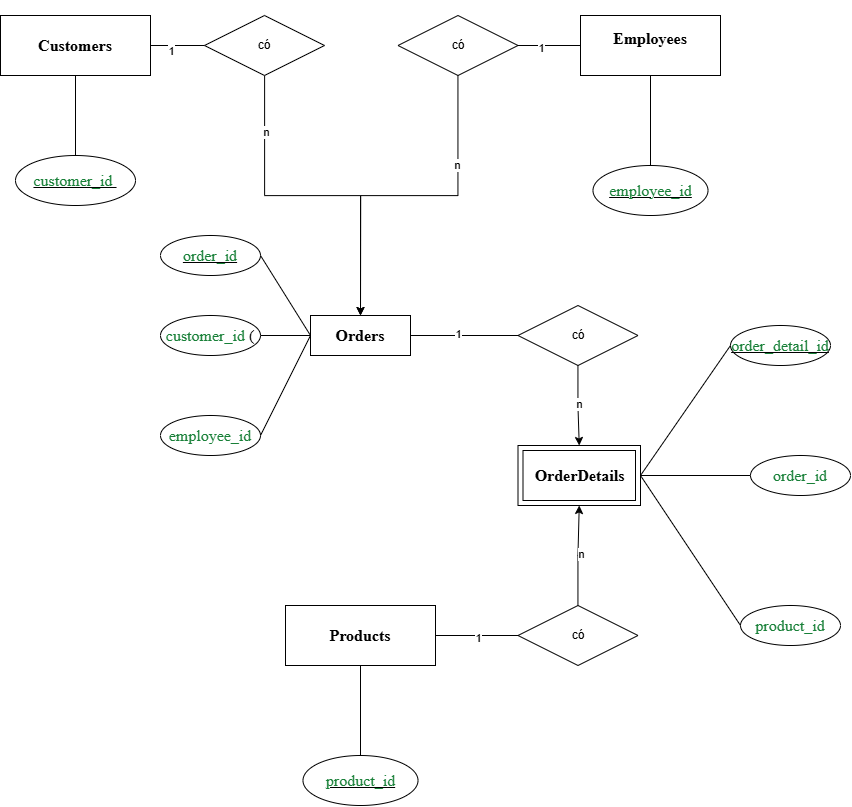

The diagram above was exported from draw.io. Its source (the exported page's mxGraphModel, read from the mxfile embedded in the PNG):
<mxGraphModel dx="2769" dy="1347" grid="1" gridSize="10" guides="1" tooltips="1" connect="1" arrows="1" fold="1" page="1" pageScale="1" pageWidth="827" pageHeight="1169" math="0" shadow="0">
  <root>
    <mxCell id="0" />
    <mxCell id="1" parent="0" />
    <mxCell id="CyyIlYjYXB5jjeU_b8NP-1" value="&lt;div&gt;&lt;span style=&quot;mso-spacerun:'yes';font-size:12pt;font-family:'TimesNewRomanPS-BoldMT';color:rgb(0,0,0);font-weight:bold;&quot;&gt;Customers&lt;/span&gt;&lt;/div&gt;" style="whiteSpace=wrap;html=1;align=center;" vertex="1" parent="1">
      <mxGeometry x="40" y="110" width="150" height="60" as="geometry" />
    </mxCell>
    <mxCell id="CyyIlYjYXB5jjeU_b8NP-2" value="&lt;div&gt;&lt;span style=&quot;mso-spacerun:'yes';font-size:12pt;font-family:'TimesNewRomanPS-BoldMT';color:rgb(0,0,0);font-weight:bold;&quot;&gt;Products&lt;/span&gt;&lt;/div&gt;" style="whiteSpace=wrap;html=1;align=center;" vertex="1" parent="1">
      <mxGeometry x="325" y="700" width="150" height="60" as="geometry" />
    </mxCell>
    <mxCell id="CyyIlYjYXB5jjeU_b8NP-3" value="&lt;div&gt;&lt;span style=&quot;font-size: 12pt; font-family: &amp;quot;Roboto Mono&amp;quot;; color: rgb(24, 128, 56);&quot;&gt;customer_id&amp;nbsp;&lt;/span&gt;&lt;/div&gt;" style="ellipse;whiteSpace=wrap;html=1;align=center;fontStyle=4;" vertex="1" parent="1">
      <mxGeometry x="55" y="250" width="120" height="50" as="geometry" />
    </mxCell>
    <mxCell id="CyyIlYjYXB5jjeU_b8NP-6" value="" style="endArrow=none;html=1;rounded=0;exitX=0.5;exitY=0;exitDx=0;exitDy=0;entryX=0.5;entryY=1;entryDx=0;entryDy=0;" edge="1" parent="1" source="CyyIlYjYXB5jjeU_b8NP-3" target="CyyIlYjYXB5jjeU_b8NP-1">
      <mxGeometry relative="1" as="geometry">
        <mxPoint x="260" y="260" as="sourcePoint" />
        <mxPoint x="420" y="260" as="targetPoint" />
      </mxGeometry>
    </mxCell>
    <mxCell id="CyyIlYjYXB5jjeU_b8NP-7" value="&lt;div&gt;&lt;span style=&quot;mso-spacerun:'yes';font-size:12pt;font-family:'Roboto Mono';color:rgb(24,128,56);&quot;&gt;product_id&lt;/span&gt;&lt;/div&gt;" style="ellipse;whiteSpace=wrap;html=1;align=center;fontStyle=4;" vertex="1" parent="1">
      <mxGeometry x="342.5" y="850" width="115" height="50" as="geometry" />
    </mxCell>
    <mxCell id="CyyIlYjYXB5jjeU_b8NP-8" value="" style="endArrow=none;html=1;rounded=0;exitX=0.5;exitY=0;exitDx=0;exitDy=0;entryX=0.5;entryY=1;entryDx=0;entryDy=0;" edge="1" parent="1" source="CyyIlYjYXB5jjeU_b8NP-7" target="CyyIlYjYXB5jjeU_b8NP-2">
      <mxGeometry relative="1" as="geometry">
        <mxPoint x="225" y="250" as="sourcePoint" />
        <mxPoint x="225" y="180" as="targetPoint" />
      </mxGeometry>
    </mxCell>
    <mxCell id="CyyIlYjYXB5jjeU_b8NP-9" value="&#10;&#10;&lt;div&gt;&lt;span style=&quot;mso-spacerun:'yes';font-size:12pt;font-family:'TimesNewRomanPS-BoldMT';color:rgb(0,0,0);font-weight:bold;&quot;&gt;Employees&lt;/span&gt;&lt;/div&gt;&#10;&#10;&#10;" style="whiteSpace=wrap;html=1;align=center;" vertex="1" parent="1">
      <mxGeometry x="620" y="110" width="140" height="60" as="geometry" />
    </mxCell>
    <mxCell id="CyyIlYjYXB5jjeU_b8NP-10" value="&lt;div&gt;&lt;span style=&quot;mso-spacerun:'yes';font-size:12pt;font-family:'Roboto Mono';color:rgb(24,128,56);&quot;&gt;employee_id&lt;/span&gt;&lt;/div&gt;" style="ellipse;whiteSpace=wrap;html=1;align=center;fontStyle=4;" vertex="1" parent="1">
      <mxGeometry x="632.5" y="260" width="115" height="50" as="geometry" />
    </mxCell>
    <mxCell id="CyyIlYjYXB5jjeU_b8NP-11" value="" style="endArrow=none;html=1;rounded=0;exitX=0.5;exitY=0;exitDx=0;exitDy=0;" edge="1" parent="1" source="CyyIlYjYXB5jjeU_b8NP-10" target="CyyIlYjYXB5jjeU_b8NP-9">
      <mxGeometry relative="1" as="geometry">
        <mxPoint x="660" y="490" as="sourcePoint" />
        <mxPoint x="820" y="490" as="targetPoint" />
      </mxGeometry>
    </mxCell>
    <mxCell id="CyyIlYjYXB5jjeU_b8NP-18" style="edgeStyle=orthogonalEdgeStyle;rounded=0;orthogonalLoop=1;jettySize=auto;html=1;entryX=0.5;entryY=0;entryDx=0;entryDy=0;" edge="1" parent="1" source="CyyIlYjYXB5jjeU_b8NP-13" target="CyyIlYjYXB5jjeU_b8NP-26">
      <mxGeometry relative="1" as="geometry">
        <mxPoint x="364" y="370" as="targetPoint" />
      </mxGeometry>
    </mxCell>
    <mxCell id="CyyIlYjYXB5jjeU_b8NP-22" value="n" style="edgeLabel;html=1;align=center;verticalAlign=middle;resizable=0;points=[];" vertex="1" connectable="0" parent="CyyIlYjYXB5jjeU_b8NP-18">
      <mxGeometry x="-0.6724" y="1" relative="1" as="geometry">
        <mxPoint as="offset" />
      </mxGeometry>
    </mxCell>
    <mxCell id="CyyIlYjYXB5jjeU_b8NP-13" value="có" style="shape=rhombus;perimeter=rhombusPerimeter;whiteSpace=wrap;html=1;align=center;" vertex="1" parent="1">
      <mxGeometry x="244" y="110" width="120" height="60" as="geometry" />
    </mxCell>
    <mxCell id="CyyIlYjYXB5jjeU_b8NP-17" style="edgeStyle=orthogonalEdgeStyle;rounded=0;orthogonalLoop=1;jettySize=auto;html=1;entryX=0.5;entryY=0;entryDx=0;entryDy=0;" edge="1" parent="1" source="CyyIlYjYXB5jjeU_b8NP-14" target="CyyIlYjYXB5jjeU_b8NP-26">
      <mxGeometry relative="1" as="geometry">
        <mxPoint x="464" y="370" as="targetPoint" />
      </mxGeometry>
    </mxCell>
    <mxCell id="CyyIlYjYXB5jjeU_b8NP-24" value="n" style="edgeLabel;html=1;align=center;verticalAlign=middle;resizable=0;points=[];" vertex="1" connectable="0" parent="CyyIlYjYXB5jjeU_b8NP-17">
      <mxGeometry x="-0.4723" y="-2" relative="1" as="geometry">
        <mxPoint as="offset" />
      </mxGeometry>
    </mxCell>
    <mxCell id="CyyIlYjYXB5jjeU_b8NP-14" value="có" style="shape=rhombus;perimeter=rhombusPerimeter;whiteSpace=wrap;html=1;align=center;" vertex="1" parent="1">
      <mxGeometry x="437.5" y="110" width="120" height="60" as="geometry" />
    </mxCell>
    <mxCell id="CyyIlYjYXB5jjeU_b8NP-19" value="" style="endArrow=none;html=1;rounded=0;entryX=0;entryY=0.5;entryDx=0;entryDy=0;exitX=1;exitY=0.5;exitDx=0;exitDy=0;" edge="1" parent="1" source="CyyIlYjYXB5jjeU_b8NP-14" target="CyyIlYjYXB5jjeU_b8NP-9">
      <mxGeometry relative="1" as="geometry">
        <mxPoint x="440" y="270" as="sourcePoint" />
        <mxPoint x="600" y="270" as="targetPoint" />
      </mxGeometry>
    </mxCell>
    <mxCell id="CyyIlYjYXB5jjeU_b8NP-23" value="1" style="edgeLabel;html=1;align=center;verticalAlign=middle;resizable=0;points=[];" vertex="1" connectable="0" parent="CyyIlYjYXB5jjeU_b8NP-19">
      <mxGeometry x="-0.312" y="-2" relative="1" as="geometry">
        <mxPoint as="offset" />
      </mxGeometry>
    </mxCell>
    <mxCell id="CyyIlYjYXB5jjeU_b8NP-20" value="" style="endArrow=none;html=1;rounded=0;entryX=0;entryY=0.5;entryDx=0;entryDy=0;exitX=1;exitY=0.5;exitDx=0;exitDy=0;" edge="1" parent="1" source="CyyIlYjYXB5jjeU_b8NP-1" target="CyyIlYjYXB5jjeU_b8NP-13">
      <mxGeometry relative="1" as="geometry">
        <mxPoint x="170" y="200" as="sourcePoint" />
        <mxPoint x="330" y="200" as="targetPoint" />
      </mxGeometry>
    </mxCell>
    <mxCell id="CyyIlYjYXB5jjeU_b8NP-21" value="1" style="edgeLabel;html=1;align=center;verticalAlign=middle;resizable=0;points=[];" vertex="1" connectable="0" parent="CyyIlYjYXB5jjeU_b8NP-20">
      <mxGeometry x="-0.2815" y="-5" relative="1" as="geometry">
        <mxPoint as="offset" />
      </mxGeometry>
    </mxCell>
    <mxCell id="CyyIlYjYXB5jjeU_b8NP-25" value="&lt;div&gt;&lt;span style=&quot;mso-spacerun:'yes';font-size:12pt;font-family:'Roboto Mono';color:rgb(24,128,56);&quot;&gt;order_id&lt;/span&gt;&lt;/div&gt;" style="ellipse;whiteSpace=wrap;html=1;align=center;fontStyle=4;" vertex="1" parent="1">
      <mxGeometry x="200" y="330" width="100" height="40" as="geometry" />
    </mxCell>
    <mxCell id="CyyIlYjYXB5jjeU_b8NP-26" value="&lt;div&gt;&lt;span style=&quot;mso-spacerun:'yes';font-size:12pt;font-family:'TimesNewRomanPS-BoldMT';color:rgb(0,0,0);font-weight:bold;&quot;&gt;Orders&lt;/span&gt;&lt;/div&gt;" style="whiteSpace=wrap;html=1;align=center;" vertex="1" parent="1">
      <mxGeometry x="350" y="410" width="100" height="40" as="geometry" />
    </mxCell>
    <mxCell id="CyyIlYjYXB5jjeU_b8NP-28" value="&lt;div&gt;&lt;span style=&quot;mso-spacerun:'yes';font-size:12pt;font-family:'Roboto Mono';color:rgb(24,128,56);&quot;&gt;customer_id &lt;/span&gt;&lt;span style=&quot;mso-spacerun:'yes';font-size:12pt;font-family:'Times New Roman';color:rgb(0,0,0);&quot;&gt;(&lt;/span&gt;&lt;/div&gt;" style="ellipse;whiteSpace=wrap;html=1;align=center;" vertex="1" parent="1">
      <mxGeometry x="200" y="410" width="100" height="40" as="geometry" />
    </mxCell>
    <mxCell id="CyyIlYjYXB5jjeU_b8NP-30" value="&lt;div&gt;&lt;span style=&quot;mso-spacerun:'yes';font-size:12pt;font-family:'Roboto Mono';color:rgb(24,128,56);&quot;&gt;employee_id&lt;/span&gt;&lt;/div&gt;" style="ellipse;whiteSpace=wrap;html=1;align=center;" vertex="1" parent="1">
      <mxGeometry x="200" y="510" width="100" height="40" as="geometry" />
    </mxCell>
    <mxCell id="CyyIlYjYXB5jjeU_b8NP-31" value="" style="endArrow=none;html=1;rounded=0;exitX=1;exitY=0.5;exitDx=0;exitDy=0;entryX=0;entryY=0.5;entryDx=0;entryDy=0;" edge="1" parent="1" source="CyyIlYjYXB5jjeU_b8NP-25" target="CyyIlYjYXB5jjeU_b8NP-26">
      <mxGeometry relative="1" as="geometry">
        <mxPoint x="330" y="430" as="sourcePoint" />
        <mxPoint x="490" y="430" as="targetPoint" />
      </mxGeometry>
    </mxCell>
    <mxCell id="CyyIlYjYXB5jjeU_b8NP-32" value="" style="endArrow=none;html=1;rounded=0;exitX=1;exitY=0.5;exitDx=0;exitDy=0;entryX=0;entryY=0.5;entryDx=0;entryDy=0;" edge="1" parent="1" source="CyyIlYjYXB5jjeU_b8NP-30" target="CyyIlYjYXB5jjeU_b8NP-26">
      <mxGeometry relative="1" as="geometry">
        <mxPoint x="320" y="520" as="sourcePoint" />
        <mxPoint x="480" y="520" as="targetPoint" />
      </mxGeometry>
    </mxCell>
    <mxCell id="CyyIlYjYXB5jjeU_b8NP-33" value="" style="endArrow=none;html=1;rounded=0;exitX=1;exitY=0.5;exitDx=0;exitDy=0;" edge="1" parent="1" source="CyyIlYjYXB5jjeU_b8NP-28" target="CyyIlYjYXB5jjeU_b8NP-26">
      <mxGeometry relative="1" as="geometry">
        <mxPoint x="350" y="510" as="sourcePoint" />
        <mxPoint x="510" y="510" as="targetPoint" />
      </mxGeometry>
    </mxCell>
    <mxCell id="CyyIlYjYXB5jjeU_b8NP-34" value="&lt;div&gt;&lt;span style=&quot;mso-spacerun:'yes';font-size:12pt;font-family:'TimesNewRomanPS-BoldMT';color:rgb(0,0,0);font-weight:bold;&quot;&gt;OrderDetails&lt;/span&gt;&lt;/div&gt;" style="shape=ext;margin=3;double=1;whiteSpace=wrap;html=1;align=center;" vertex="1" parent="1">
      <mxGeometry x="557.5" y="540" width="122.5" height="60" as="geometry" />
    </mxCell>
    <mxCell id="CyyIlYjYXB5jjeU_b8NP-35" value="&lt;div&gt;&lt;span style=&quot;mso-spacerun:'yes';font-size:12pt;font-family:'Roboto Mono';color:rgb(24,128,56);&quot;&gt;order_detail_id&lt;/span&gt;&lt;/div&gt;" style="ellipse;whiteSpace=wrap;html=1;align=center;fontStyle=4;" vertex="1" parent="1">
      <mxGeometry x="770" y="420" width="100" height="40" as="geometry" />
    </mxCell>
    <mxCell id="CyyIlYjYXB5jjeU_b8NP-36" value="" style="endArrow=none;html=1;rounded=0;exitX=1;exitY=0.5;exitDx=0;exitDy=0;entryX=0;entryY=0.5;entryDx=0;entryDy=0;" edge="1" parent="1" source="CyyIlYjYXB5jjeU_b8NP-34" target="CyyIlYjYXB5jjeU_b8NP-35">
      <mxGeometry relative="1" as="geometry">
        <mxPoint x="570" y="510" as="sourcePoint" />
        <mxPoint x="730" y="510" as="targetPoint" />
      </mxGeometry>
    </mxCell>
    <mxCell id="CyyIlYjYXB5jjeU_b8NP-37" value="&lt;div&gt;&lt;span style=&quot;mso-spacerun:'yes';font-size:12pt;font-family:'Roboto Mono';color:rgb(24,128,56);&quot;&gt;order_id&lt;/span&gt;&lt;/div&gt;" style="ellipse;whiteSpace=wrap;html=1;align=center;" vertex="1" parent="1">
      <mxGeometry x="790" y="550" width="100" height="40" as="geometry" />
    </mxCell>
    <mxCell id="CyyIlYjYXB5jjeU_b8NP-38" value="&lt;div&gt;&lt;span style=&quot;mso-spacerun:'yes';font-size:12pt;font-family:'Roboto Mono';color:rgb(24,128,56);&quot;&gt;product_id&lt;/span&gt;&lt;/div&gt;" style="ellipse;whiteSpace=wrap;html=1;align=center;" vertex="1" parent="1">
      <mxGeometry x="780" y="700" width="100" height="40" as="geometry" />
    </mxCell>
    <mxCell id="CyyIlYjYXB5jjeU_b8NP-39" value="" style="endArrow=none;html=1;rounded=0;exitX=1;exitY=0.5;exitDx=0;exitDy=0;entryX=0;entryY=0.5;entryDx=0;entryDy=0;" edge="1" parent="1" source="CyyIlYjYXB5jjeU_b8NP-34" target="CyyIlYjYXB5jjeU_b8NP-38">
      <mxGeometry relative="1" as="geometry">
        <mxPoint x="550" y="670" as="sourcePoint" />
        <mxPoint x="710" y="670" as="targetPoint" />
      </mxGeometry>
    </mxCell>
    <mxCell id="CyyIlYjYXB5jjeU_b8NP-40" value="" style="endArrow=none;html=1;rounded=0;exitX=1;exitY=0.5;exitDx=0;exitDy=0;entryX=0;entryY=0.5;entryDx=0;entryDy=0;" edge="1" parent="1" source="CyyIlYjYXB5jjeU_b8NP-34" target="CyyIlYjYXB5jjeU_b8NP-37">
      <mxGeometry relative="1" as="geometry">
        <mxPoint x="580" y="690" as="sourcePoint" />
        <mxPoint x="740" y="690" as="targetPoint" />
      </mxGeometry>
    </mxCell>
    <mxCell id="CyyIlYjYXB5jjeU_b8NP-42" style="edgeStyle=orthogonalEdgeStyle;rounded=0;orthogonalLoop=1;jettySize=auto;html=1;entryX=0.5;entryY=0;entryDx=0;entryDy=0;" edge="1" parent="1" source="CyyIlYjYXB5jjeU_b8NP-41" target="CyyIlYjYXB5jjeU_b8NP-34">
      <mxGeometry relative="1" as="geometry">
        <Array as="points">
          <mxPoint x="618" y="500" />
          <mxPoint x="619" y="500" />
        </Array>
      </mxGeometry>
    </mxCell>
    <mxCell id="CyyIlYjYXB5jjeU_b8NP-45" value="n" style="edgeLabel;html=1;align=center;verticalAlign=middle;resizable=0;points=[];" vertex="1" connectable="0" parent="CyyIlYjYXB5jjeU_b8NP-42">
      <mxGeometry x="-0.075" relative="1" as="geometry">
        <mxPoint as="offset" />
      </mxGeometry>
    </mxCell>
    <mxCell id="CyyIlYjYXB5jjeU_b8NP-41" value="có" style="shape=rhombus;perimeter=rhombusPerimeter;whiteSpace=wrap;html=1;align=center;" vertex="1" parent="1">
      <mxGeometry x="557.5" y="400" width="120" height="60" as="geometry" />
    </mxCell>
    <mxCell id="CyyIlYjYXB5jjeU_b8NP-43" value="" style="endArrow=none;html=1;rounded=0;exitX=1;exitY=0.5;exitDx=0;exitDy=0;entryX=0;entryY=0.5;entryDx=0;entryDy=0;" edge="1" parent="1" source="CyyIlYjYXB5jjeU_b8NP-26" target="CyyIlYjYXB5jjeU_b8NP-41">
      <mxGeometry relative="1" as="geometry">
        <mxPoint x="410" y="510" as="sourcePoint" />
        <mxPoint x="570" y="510" as="targetPoint" />
      </mxGeometry>
    </mxCell>
    <mxCell id="CyyIlYjYXB5jjeU_b8NP-44" value="1" style="edgeLabel;html=1;align=center;verticalAlign=middle;resizable=0;points=[];" vertex="1" connectable="0" parent="CyyIlYjYXB5jjeU_b8NP-43">
      <mxGeometry x="-0.1367" y="2" relative="1" as="geometry">
        <mxPoint as="offset" />
      </mxGeometry>
    </mxCell>
    <mxCell id="CyyIlYjYXB5jjeU_b8NP-50" style="edgeStyle=orthogonalEdgeStyle;rounded=0;orthogonalLoop=1;jettySize=auto;html=1;entryX=0.5;entryY=1;entryDx=0;entryDy=0;" edge="1" parent="1" source="CyyIlYjYXB5jjeU_b8NP-46" target="CyyIlYjYXB5jjeU_b8NP-34">
      <mxGeometry relative="1" as="geometry" />
    </mxCell>
    <mxCell id="CyyIlYjYXB5jjeU_b8NP-53" value="n" style="edgeLabel;html=1;align=center;verticalAlign=middle;resizable=0;points=[];" vertex="1" connectable="0" parent="CyyIlYjYXB5jjeU_b8NP-50">
      <mxGeometry x="0.0602" y="-1" relative="1" as="geometry">
        <mxPoint as="offset" />
      </mxGeometry>
    </mxCell>
    <mxCell id="CyyIlYjYXB5jjeU_b8NP-46" value="có" style="shape=rhombus;perimeter=rhombusPerimeter;whiteSpace=wrap;html=1;align=center;" vertex="1" parent="1">
      <mxGeometry x="557.5" y="700" width="120" height="60" as="geometry" />
    </mxCell>
    <mxCell id="CyyIlYjYXB5jjeU_b8NP-48" value="" style="endArrow=none;html=1;rounded=0;exitX=1;exitY=0.5;exitDx=0;exitDy=0;entryX=0;entryY=0.5;entryDx=0;entryDy=0;" edge="1" parent="1" source="CyyIlYjYXB5jjeU_b8NP-2" target="CyyIlYjYXB5jjeU_b8NP-46">
      <mxGeometry relative="1" as="geometry">
        <mxPoint x="450" y="650" as="sourcePoint" />
        <mxPoint x="610" y="650" as="targetPoint" />
      </mxGeometry>
    </mxCell>
    <mxCell id="CyyIlYjYXB5jjeU_b8NP-49" value="1" style="edgeLabel;html=1;align=center;verticalAlign=middle;resizable=0;points=[];" vertex="1" connectable="0" parent="CyyIlYjYXB5jjeU_b8NP-48">
      <mxGeometry x="0.0279" y="-2" relative="1" as="geometry">
        <mxPoint as="offset" />
      </mxGeometry>
    </mxCell>
  </root>
</mxGraphModel>